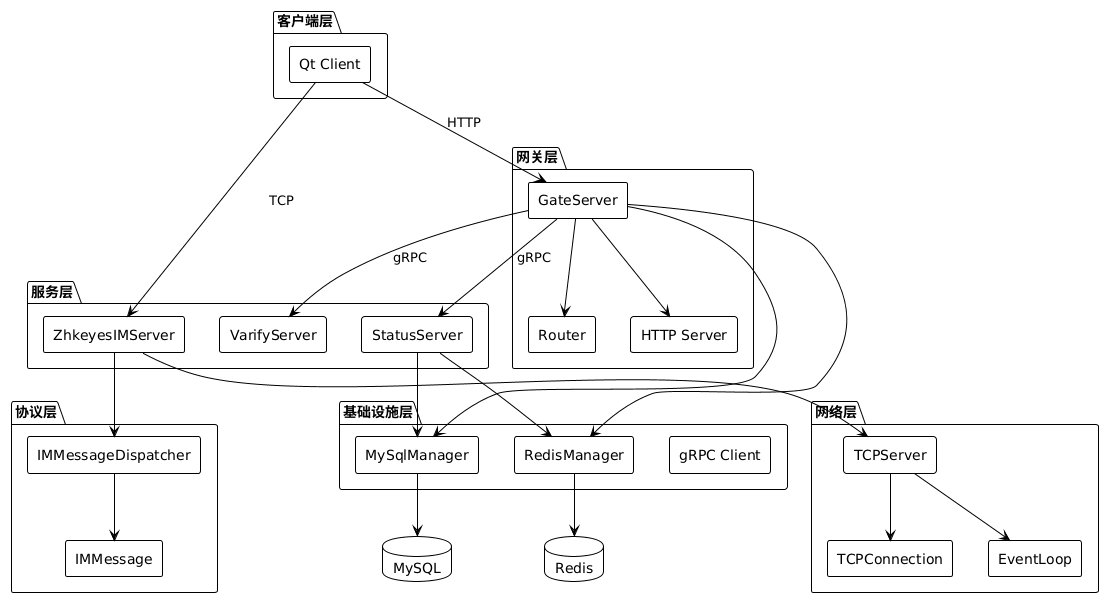

The diagram above was rendered by PlantUML. Its source (embedded in the PNG):
@startuml
!theme plain
skinparam componentStyle rectangle

package "客户端层" {
    [Qt Client] as Client
}

package "网关层" {
    [GateServer] as GateServer
    [HTTP Server] as HttpServer
    [Router] as Router
}

package "服务层" {
    [StatusServer] as StatusServer
    [ZhkeyesIMServer] as IMServer
    [VarifyServer] as VerifyServer
}

package "基础设施层" {
    [RedisManager] as Redis
    [MySqlManager] as MySQL
    [gRPC Client] as GrpcClient
}

package "网络层" {
    [TCPServer] as TCPServer
    [EventLoop] as EventLoop
    [TCPConnection] as TCPConn
}

package "协议层" {
    [IMMessage] as IMMessage
    [IMMessageDispatcher] as Dispatcher
}

database "Redis" as RedisDB
database "MySQL" as MySQLDB

Client --> GateServer : HTTP
GateServer --> HttpServer
GateServer --> Router
GateServer --> StatusServer : gRPC
GateServer --> VerifyServer : gRPC
GateServer --> Redis
GateServer --> MySQL

StatusServer --> Redis
StatusServer --> MySQL

IMServer --> TCPServer
IMServer --> Dispatcher
TCPServer --> EventLoop
TCPServer --> TCPConn
Dispatcher --> IMMessage

Client --> IMServer : TCP

Redis --> RedisDB
MySQL --> MySQLDB
@enduml